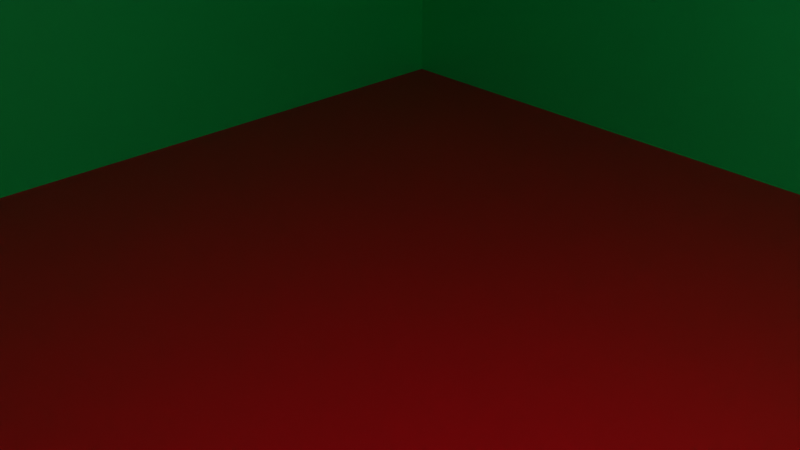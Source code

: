 # Source: Entry.blend  (saved by Blender 2.92.15; exported with 4.5.12 LTS)
import bpy
from mathutils import Matrix  # noqa: F401  (used for matrix-valued properties, if any)

bpy.ops.wm.read_factory_settings(use_empty=True)
scene = bpy.context.scene
scene.name = 'Scene'

# ---- collections
col_root = bpy.data.collections.new('root'); scene.collection.children.link(col_root)

# ---- images (referenced by path relative to the original .blend; pixels are not part of the script)
import os
ASSET_DIR = os.environ.get("B2B_ASSET_DIR", "")  # directory of the original .blend (textures are referenced by path, not embedded)
HERE = os.path.dirname(os.path.abspath(__file__))  # packed textures are extracted next to this script under _unpacked/

def load_image(name, relpath, width, height, colorspace="sRGB"):
    """Load a texture the original file referenced (path relative to the .blend, or extracted next to this script)."""
    p = next((c for c in (os.path.join(HERE, relpath), os.path.join(ASSET_DIR, relpath)) if relpath and os.path.exists(c)), "")
    if p:
        img = bpy.data.images.load(p, check_existing=True)
        img.name = name
    else:  # same state as the original file: an image datablock whose file is absent (Cycles renders it pink)
        img = bpy.data.images.new(name, width, height)
        img.source = "FILE"
        img.filepath = "//" + (relpath or name)
    img.colorspace_settings.name = colorspace
    return img
img_untitled_001 = load_image('Untitled.001', 'empty_area.png', 1024, 1024, 'sRGB')

# ---- materials (node trees are filled in below, after node groups)
mat_gui_dynamic_1 = bpy.data.materials.new('gui_dynamic_1')
mat_gui_dynamic_1.use_transparent_shadow = False
mat_palette_gui_border_1 = bpy.data.materials.new('palette_gui_border_1')
mat_palette_gui_border_1.use_transparent_shadow = False
mat_palette_gui_border_2 = bpy.data.materials.new('palette_gui_border_2')
mat_palette_gui_border_2.use_transparent_shadow = False
mat_palette_gui_center = bpy.data.materials.new('palette_gui_center')
mat_palette_gui_center.use_transparent_shadow = False
mat_palette_gui_back = bpy.data.materials.new('palette_gui_back')
mat_palette_gui_back.use_transparent_shadow = False

# ---- material node trees
mat_gui_dynamic_1.use_nodes = True; mat_gui_dynamic_1.node_tree.nodes.clear()
_N = mat_gui_dynamic_1.node_tree.nodes; _L = mat_gui_dynamic_1.node_tree.links
n0 = _N.new('ShaderNodeBsdfPrincipled'); n0.name = 'Principled BSDF'; n0.location = (10, 300)
n0.distribution = 'GGX'
n0.subsurface_method = 'BURLEY'
n0.inputs[3].default_value = 1.45
n0.inputs[27].default_value = (0.0, 0.0, 0.0, 1.0)
n0.inputs[28].default_value = 1.0
n1 = _N.new('ShaderNodeOutputMaterial'); n1.name = 'Material Output'; n1.location = (300, 300)
n2 = _N.new('ShaderNodeTexImage'); n2.name = 'Image Texture'; n2.location = (-280, 280)
n2.image = img_untitled_001
_L.new(n0.outputs[0], n1.inputs[0])
_L.new(n2.outputs[0], n0.inputs[0])
n1.is_active_output = True
mat_palette_gui_border_1.use_nodes = True; mat_palette_gui_border_1.node_tree.nodes.clear()
_N = mat_palette_gui_border_1.node_tree.nodes; _L = mat_palette_gui_border_1.node_tree.links
n0 = _N.new('ShaderNodeBsdfPrincipled'); n0.name = 'Principled BSDF'; n0.location = (10, 300)
n0.distribution = 'GGX'
n0.subsurface_method = 'BURLEY'
n0.inputs[0].default_value = (0.0, 0.002615, 0.8, 1.0)
n0.inputs[3].default_value = 1.45
n0.inputs[27].default_value = (0.0, 0.0, 0.0, 1.0)
n0.inputs[28].default_value = 1.0
n1 = _N.new('ShaderNodeOutputMaterial'); n1.name = 'Material Output'; n1.location = (300, 300)
_L.new(n0.outputs[0], n1.inputs[0])
n1.is_active_output = True
mat_palette_gui_border_2.use_nodes = True; mat_palette_gui_border_2.node_tree.nodes.clear()
_N = mat_palette_gui_border_2.node_tree.nodes; _L = mat_palette_gui_border_2.node_tree.links
n0 = _N.new('ShaderNodeBsdfPrincipled'); n0.name = 'Principled BSDF'; n0.location = (10, 300)
n0.distribution = 'GGX'
n0.subsurface_method = 'BURLEY'
n0.inputs[0].default_value = (0.0, 0.8, 0.1705, 1.0)
n0.inputs[3].default_value = 1.45
n0.inputs[27].default_value = (0.0, 0.0, 0.0, 1.0)
n0.inputs[28].default_value = 1.0
n1 = _N.new('ShaderNodeOutputMaterial'); n1.name = 'Material Output'; n1.location = (300, 300)
_L.new(n0.outputs[0], n1.inputs[0])
n1.is_active_output = True
mat_palette_gui_center.use_nodes = True; mat_palette_gui_center.node_tree.nodes.clear()
_N = mat_palette_gui_center.node_tree.nodes; _L = mat_palette_gui_center.node_tree.links
n0 = _N.new('ShaderNodeBsdfPrincipled'); n0.name = 'Principled BSDF'; n0.location = (10, 300)
n0.distribution = 'GGX'
n0.subsurface_method = 'BURLEY'
n0.inputs[0].default_value = (0.4385, 0.4385, 0.4385, 1.0)
n0.inputs[3].default_value = 1.45
n0.inputs[27].default_value = (0.0, 0.0, 0.0, 1.0)
n0.inputs[28].default_value = 1.0
n1 = _N.new('ShaderNodeOutputMaterial'); n1.name = 'Material Output'; n1.location = (300, 300)
_L.new(n0.outputs[0], n1.inputs[0])
n1.is_active_output = True
mat_palette_gui_back.use_nodes = True; mat_palette_gui_back.node_tree.nodes.clear()
_N = mat_palette_gui_back.node_tree.nodes; _L = mat_palette_gui_back.node_tree.links
n0 = _N.new('ShaderNodeBsdfPrincipled'); n0.name = 'Principled BSDF'; n0.location = (10, 300)
n0.distribution = 'GGX'
n0.subsurface_method = 'BURLEY'
n0.inputs[0].default_value = (0.8, 0.0, 0.005632, 1.0)
n0.inputs[3].default_value = 1.45
n0.inputs[27].default_value = (0.0, 0.0, 0.0, 1.0)
n0.inputs[28].default_value = 1.0
n1 = _N.new('ShaderNodeOutputMaterial'); n1.name = 'Material Output'; n1.location = (300, 300)
_L.new(n0.outputs[0], n1.inputs[0])
n1.is_active_output = True

# ---- world
world_world = bpy.data.worlds.new('World'); scene.world = world_world
world_world.use_nodes = True; world_world.node_tree.nodes.clear()
_N = world_world.node_tree.nodes; _L = world_world.node_tree.links
n0 = _N.new('ShaderNodeOutputWorld'); n0.name = 'World Output'; n0.location = (300, 300)
n1 = _N.new('ShaderNodeBackground'); n1.name = 'Background'; n1.location = (10, 300)
n1.inputs[0].default_value = (0.05088, 0.05088, 0.05088, 1.0)
_L.new(n1.outputs[0], n0.inputs[0])
n0.is_active_output = True
world_world.color = (0.05088, 0.05088, 0.05088)
world_world.use_sun_shadow = False
world_world.sun_shadow_jitter_overblur = 0.0

# ---- cameras
cam_camera = bpy.data.cameras.new('Camera')
cam_camera.clip_end = 100.0
cam_camera.ortho_scale = 7.314

# ---- lights
light_light = bpy.data.lights.new('Light', 'POINT')
light_light.transmission_factor = 0.0
light_light.energy = 1000.0
light_light.shadow_soft_size = 0.1
light_light.shadow_maximum_resolution = 0.006
light_light.use_absolute_resolution = True

# ---- meshes
me_cube = bpy.data.meshes.new('Cube')
me_cube.from_pydata([(1.0, 2.586, -0.3922), (1.0, -2.602, -0.3923), (1.0, 2.586, 0.2257), (1.0, -2.602, 0.2256), (-1.0, 2.586, -0.3922), (-1.0, -2.602, -0.3923), (-1.0, 2.586, 0.2257), (-1.0, -2.602, 0.2256), (0.5053, 1.303, 0.38), (0.5053, -1.319, 0.38), (-0.5053, 1.303, 0.38), (-0.5053, -1.319, 0.38), (-0.5053, -1.319, 0.3941), (-0.5053, 1.303, 0.3941), (0.5053, 1.303, 0.3941), (0.5053, -1.319, 0.3941)], [], [(0, 4, 6, 2), (6, 7, 11, 10), (7, 6, 4, 5), (5, 1, 3, 7), (1, 0, 2, 3), (7, 3, 9, 11), (2, 6, 10, 8), (3, 2, 8, 9), (1, 5, 4, 0), (15, 14, 13, 12), (11, 9, 8, 10)])
me_cube.polygons.foreach_set('material_index', [2, 1, 2, 2, 2, 1, 1, 1, 4, 0, 3])
_uv = me_cube.uv_layers.new(name='UVMap')
_uv.uv.foreach_set('vector', [0.1328, 0.9454, 0.1749, 0.9479, 0.1786, 0.9936, 0.1316, 0.9912, 0.1216, 0.9934, 0.07422, 0.9958, 0.07422, 0.9441, 0.1206, 0.9431, 0.1425, 0.9486, 0.1784, 0.9449, 0.1784, 0.9882, 0.1375, 0.9845, 0.1373, 0.9503, 0.172, 0.9491, 0.1732, 0.9912, 0.1361, 0.9912, 0.1363, 0.9491, 0.1747, 0.9491, 0.1759, 0.9899, 0.1351, 0.9924, 0.07332, 0.9912, 0.1129, 0.9924, 0.1117, 0.9444, 0.07825, 0.9481, 0.102, 0.9575, 0.1018, 0.971, 0.08072, 0.9754, 0.08097, 0.9594, 0.08217, 0.9838, 0.1119, 0.985, 0.1132, 0.9493, 0.07848, 0.953, 0.1351, 0.9479, 0.1375, 0.9882, 0.1724, 0.9885, 0.1771, 0.9479, 1.0, 2.327e-05, 1.0, 1.0, 1.031e-06, 1.0, -6.906e-07, -3.086e-08, 0.01303, 0.9936, 0.01326, 0.9518, 0.0541, 0.9518, 0.05187, 0.9924])
me_cube.materials.append(mat_gui_dynamic_1)
me_cube.materials.append(mat_palette_gui_border_1)
me_cube.materials.append(mat_palette_gui_border_2)
me_cube.materials.append(mat_palette_gui_center)
me_cube.materials.append(mat_palette_gui_back)
me_cube.use_remesh_preserve_volume = False
me_cube.use_remesh_preserve_attributes = False
me_cube.use_mirror_vertex_groups = False
me_cube.update()

# ---- objects
ob_camera = bpy.data.objects.new('Camera', cam_camera)
ob_light = bpy.data.objects.new('Light', light_light)
ob_entrybox = bpy.data.objects.new('EntryBox', me_cube)

# ---- transforms, parenting, visibility, modifiers, constraints
ob_camera.location = (7.359, -6.926, 4.958)
ob_camera.rotation_euler = (1.109, 0.0, 0.8149)
ob_camera.lock_rotations_4d = False
ob_camera.empty_display_type = 'ARROWS'
ob_camera.color = (0.0, 0.0, 0.0, 0.0)
ob_camera.display_type = 'WIRE'
ob_camera.lineart.crease_threshold = 0.0
ob_light.location = (4.076, 1.005, 5.904)
ob_light.rotation_euler = (0.6503, 0.05522, 1.866)
ob_light.lock_rotations_4d = False
ob_light.empty_display_type = 'ARROWS'
ob_light.color = (0.0, 0.0, 0.0, 0.0)
ob_light.lineart.crease_threshold = 0.0
ob_entrybox.location = (0.0, 0.0, 0.0)
ob_entrybox.scale = (20.04, 7.727, 20.04)
ob_entrybox.lock_rotations_4d = False
ob_entrybox.empty_display_type = 'ARROWS'
ob_entrybox.lineart.crease_threshold = 0.0

# ---- collection membership
scene.collection.objects.link(ob_camera)
scene.collection.objects.link(ob_light)
col_root.objects.link(ob_entrybox)

# ---- scene / render settings (as saved in the file)
scene.camera = ob_camera
scene.frame_start = 1; scene.frame_end = 250; scene.frame_set(1)
scene.render.engine = 'BLENDER_EEVEE_NEXT'
scene.cycles.use_denoising = False
scene.cycles.samples = 128
scene.cycles.sampling_pattern = 'TABULATED_SOBOL'
scene.cycles.use_adaptive_sampling = False
scene.cycles.use_light_tree = False
scene.view_settings.view_transform = 'Filmic'
bpy.context.view_layer.update()
